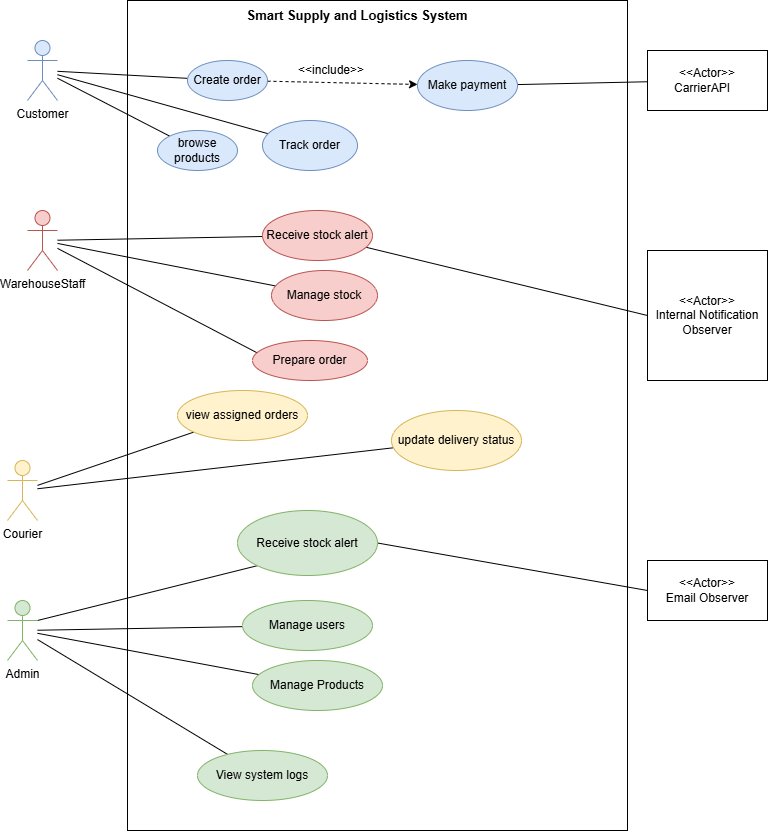

The diagram above was exported from draw.io. Its source (the exported page's mxGraphModel, read from the mxfile embedded in the PNG):
<mxGraphModel dx="1717" dy="878" grid="1" gridSize="10" guides="1" tooltips="1" connect="1" arrows="1" fold="1" page="1" pageScale="1" pageWidth="827" pageHeight="1169" math="0" shadow="0">
  <root>
    <mxCell id="0" />
    <mxCell id="1" parent="0" />
    <mxCell id="uRcoERI6ndXuFpQ8WV4Z-2" parent="1" style="rounded=0;whiteSpace=wrap;html=1;" value="" vertex="1">
      <mxGeometry height="830" width="500" x="150" y="60" as="geometry" />
    </mxCell>
    <mxCell id="uRcoERI6ndXuFpQ8WV4Z-29" edge="1" parent="1" source="uRcoERI6ndXuFpQ8WV4Z-3" style="rounded=0;orthogonalLoop=1;jettySize=auto;html=1;endArrow=none;endFill=0;startArrow=none;startFill=0;" target="uRcoERI6ndXuFpQ8WV4Z-17">
      <mxGeometry relative="1" as="geometry" />
    </mxCell>
    <mxCell id="46C3xBjXIvYCssUhm04k-6" edge="1" parent="1" source="uRcoERI6ndXuFpQ8WV4Z-3" style="rounded=0;orthogonalLoop=1;jettySize=auto;html=1;endArrow=none;endFill=0;" target="46C3xBjXIvYCssUhm04k-5">
      <mxGeometry relative="1" as="geometry" />
    </mxCell>
    <mxCell id="46C3xBjXIvYCssUhm04k-8" edge="1" parent="1" source="uRcoERI6ndXuFpQ8WV4Z-3" style="rounded=0;orthogonalLoop=1;jettySize=auto;html=1;endArrow=none;endFill=0;" target="46C3xBjXIvYCssUhm04k-7">
      <mxGeometry relative="1" as="geometry" />
    </mxCell>
    <mxCell id="uRcoERI6ndXuFpQ8WV4Z-3" parent="1" style="shape=umlActor;verticalLabelPosition=bottom;verticalAlign=top;html=1;outlineConnect=0;fillColor=#dae8fc;strokeColor=#6c8ebf;" value="Customer" vertex="1">
      <mxGeometry height="60" width="30" x="50" y="100" as="geometry" />
    </mxCell>
    <mxCell id="46C3xBjXIvYCssUhm04k-12" edge="1" parent="1" source="uRcoERI6ndXuFpQ8WV4Z-4" style="rounded=0;orthogonalLoop=1;jettySize=auto;html=1;endArrow=none;endFill=0;" target="46C3xBjXIvYCssUhm04k-11">
      <mxGeometry relative="1" as="geometry" />
    </mxCell>
    <mxCell id="46C3xBjXIvYCssUhm04k-14" edge="1" parent="1" source="uRcoERI6ndXuFpQ8WV4Z-4" style="rounded=0;orthogonalLoop=1;jettySize=auto;html=1;entryX=0.5;entryY=1;entryDx=0;entryDy=0;endArrow=none;endFill=0;" target="46C3xBjXIvYCssUhm04k-13">
      <mxGeometry relative="1" as="geometry" />
    </mxCell>
    <mxCell id="46C3xBjXIvYCssUhm04k-16" edge="1" parent="1" source="uRcoERI6ndXuFpQ8WV4Z-4" style="rounded=0;orthogonalLoop=1;jettySize=auto;html=1;endArrow=none;endFill=0;" target="46C3xBjXIvYCssUhm04k-15">
      <mxGeometry relative="1" as="geometry" />
    </mxCell>
    <mxCell id="uRcoERI6ndXuFpQ8WV4Z-4" parent="1" style="shape=umlActor;verticalLabelPosition=bottom;verticalAlign=top;html=1;outlineConnect=0;fillColor=#f8cecc;strokeColor=#b85450;" value="WarehouseStaff" vertex="1">
      <mxGeometry height="60" width="30" x="50" y="270" as="geometry" />
    </mxCell>
    <mxCell id="46C3xBjXIvYCssUhm04k-20" edge="1" parent="1" source="uRcoERI6ndXuFpQ8WV4Z-5" style="rounded=0;orthogonalLoop=1;jettySize=auto;html=1;endArrow=none;endFill=0;" target="46C3xBjXIvYCssUhm04k-19">
      <mxGeometry relative="1" as="geometry" />
    </mxCell>
    <mxCell id="46C3xBjXIvYCssUhm04k-22" edge="1" parent="1" source="uRcoERI6ndXuFpQ8WV4Z-5" style="rounded=0;orthogonalLoop=1;jettySize=auto;html=1;endArrow=none;endFill=0;" target="46C3xBjXIvYCssUhm04k-21">
      <mxGeometry relative="1" as="geometry" />
    </mxCell>
    <mxCell id="uRcoERI6ndXuFpQ8WV4Z-5" parent="1" style="shape=umlActor;verticalLabelPosition=bottom;verticalAlign=top;html=1;outlineConnect=0;fillColor=#fff2cc;strokeColor=#d6b656;" value="Courier" vertex="1">
      <mxGeometry height="60" width="30" x="30" y="520" as="geometry" />
    </mxCell>
    <mxCell id="46C3xBjXIvYCssUhm04k-24" edge="1" parent="1" source="uRcoERI6ndXuFpQ8WV4Z-6" style="rounded=0;orthogonalLoop=1;jettySize=auto;html=1;endArrow=none;endFill=0;" target="46C3xBjXIvYCssUhm04k-23">
      <mxGeometry relative="1" as="geometry" />
    </mxCell>
    <mxCell id="46C3xBjXIvYCssUhm04k-29" edge="1" parent="1" source="uRcoERI6ndXuFpQ8WV4Z-6" style="rounded=0;orthogonalLoop=1;jettySize=auto;html=1;endArrow=none;endFill=0;" target="46C3xBjXIvYCssUhm04k-25">
      <mxGeometry relative="1" as="geometry" />
    </mxCell>
    <mxCell id="46C3xBjXIvYCssUhm04k-30" edge="1" parent="1" source="uRcoERI6ndXuFpQ8WV4Z-6" style="rounded=0;orthogonalLoop=1;jettySize=auto;html=1;endArrow=none;endFill=0;" target="46C3xBjXIvYCssUhm04k-26">
      <mxGeometry relative="1" as="geometry" />
    </mxCell>
    <mxCell id="7UsIIj8gp9tduvjylIlP-2" edge="1" parent="1" source="uRcoERI6ndXuFpQ8WV4Z-6" style="rounded=0;orthogonalLoop=1;jettySize=auto;html=1;exitX=1;exitY=0.3333333333333333;exitDx=0;exitDy=0;exitPerimeter=0;entryX=0;entryY=1;entryDx=0;entryDy=0;endArrow=none;endFill=0;" target="7UsIIj8gp9tduvjylIlP-1">
      <mxGeometry relative="1" as="geometry" />
    </mxCell>
    <mxCell id="uRcoERI6ndXuFpQ8WV4Z-6" parent="1" style="shape=umlActor;verticalLabelPosition=bottom;verticalAlign=top;html=1;outlineConnect=0;fillColor=#d5e8d4;strokeColor=#82b366;" value="Admin" vertex="1">
      <mxGeometry height="60" width="30" x="30" y="660" as="geometry" />
    </mxCell>
    <mxCell id="46C3xBjXIvYCssUhm04k-1" edge="1" parent="1" source="uRcoERI6ndXuFpQ8WV4Z-17" style="rounded=0;orthogonalLoop=1;jettySize=auto;html=1;dashed=1;" target="uRcoERI6ndXuFpQ8WV4Z-20">
      <mxGeometry relative="1" as="geometry" />
    </mxCell>
    <mxCell id="uRcoERI6ndXuFpQ8WV4Z-17" parent="1" style="ellipse;whiteSpace=wrap;html=1;fillColor=#dae8fc;strokeColor=#6c8ebf;" value="Create order" vertex="1">
      <mxGeometry height="40" width="80" x="210" y="120" as="geometry" />
    </mxCell>
    <mxCell id="uRcoERI6ndXuFpQ8WV4Z-18" parent="1" style="rounded=0;whiteSpace=wrap;html=1;" value="&amp;lt;&amp;lt;Actor&amp;gt;&amp;gt;&lt;div&gt;Internal Notification Observer&lt;/div&gt;" vertex="1">
      <mxGeometry height="130" width="120" x="670" y="310" as="geometry" />
    </mxCell>
    <mxCell id="uRcoERI6ndXuFpQ8WV4Z-19" parent="1" style="rounded=0;whiteSpace=wrap;html=1;" value="&amp;lt;&amp;lt;Actor&amp;gt;&amp;gt;&lt;div&gt;CarrierAPI&amp;nbsp; &amp;nbsp;&lt;/div&gt;" vertex="1">
      <mxGeometry height="60" width="120" x="670" y="110" as="geometry" />
    </mxCell>
    <mxCell id="46C3xBjXIvYCssUhm04k-4" edge="1" parent="1" source="uRcoERI6ndXuFpQ8WV4Z-20" style="rounded=0;orthogonalLoop=1;jettySize=auto;html=1;endArrow=none;endFill=0;" target="uRcoERI6ndXuFpQ8WV4Z-19">
      <mxGeometry relative="1" as="geometry" />
    </mxCell>
    <mxCell id="uRcoERI6ndXuFpQ8WV4Z-20" parent="1" style="ellipse;whiteSpace=wrap;html=1;fillColor=#dae8fc;strokeColor=#6c8ebf;" value="Make payment" vertex="1">
      <mxGeometry height="50" width="100" x="440" y="120" as="geometry" />
    </mxCell>
    <mxCell id="46C3xBjXIvYCssUhm04k-5" parent="1" style="ellipse;whiteSpace=wrap;html=1;fillColor=#dae8fc;strokeColor=#6c8ebf;" value="browse products" vertex="1">
      <mxGeometry height="40" width="80" x="180" y="190" as="geometry" />
    </mxCell>
    <mxCell id="46C3xBjXIvYCssUhm04k-7" parent="1" style="ellipse;whiteSpace=wrap;html=1;fillColor=#dae8fc;strokeColor=#6c8ebf;" value="Track order" vertex="1">
      <mxGeometry height="50" width="95" x="285" y="180" as="geometry" />
    </mxCell>
    <mxCell id="46C3xBjXIvYCssUhm04k-11" parent="1" style="ellipse;whiteSpace=wrap;html=1;fillColor=#f8cecc;strokeColor=#b85450;" value="Manage stock" vertex="1">
      <mxGeometry height="50" width="106" x="294" y="330" as="geometry" />
    </mxCell>
    <mxCell id="46C3xBjXIvYCssUhm04k-13" parent="1" style="ellipse;whiteSpace=wrap;html=1;fillColor=#f8cecc;strokeColor=#b85450;" value="Prepare order" vertex="1">
      <mxGeometry height="40" width="115" x="275" y="400" as="geometry" />
    </mxCell>
    <mxCell id="46C3xBjXIvYCssUhm04k-18" edge="1" parent="1" source="46C3xBjXIvYCssUhm04k-15" style="rounded=0;orthogonalLoop=1;jettySize=auto;html=1;entryX=0;entryY=0.5;entryDx=0;entryDy=0;endArrow=none;endFill=0;" target="uRcoERI6ndXuFpQ8WV4Z-18">
      <mxGeometry relative="1" as="geometry" />
    </mxCell>
    <mxCell id="46C3xBjXIvYCssUhm04k-15" parent="1" style="ellipse;whiteSpace=wrap;html=1;fillColor=#f8cecc;strokeColor=#b85450;" value="Receive stock alert" vertex="1">
      <mxGeometry height="50" width="110" x="285" y="270" as="geometry" />
    </mxCell>
    <mxCell id="46C3xBjXIvYCssUhm04k-19" parent="1" style="ellipse;whiteSpace=wrap;html=1;fillColor=#fff2cc;strokeColor=#d6b656;" value="view assigned orders" vertex="1">
      <mxGeometry height="50" width="130" x="200" y="450" as="geometry" />
    </mxCell>
    <mxCell id="46C3xBjXIvYCssUhm04k-21" parent="1" style="ellipse;whiteSpace=wrap;html=1;fillColor=#fff2cc;strokeColor=#d6b656;" value="update delivery status" vertex="1">
      <mxGeometry height="60" width="130" x="414" y="470" as="geometry" />
    </mxCell>
    <mxCell id="46C3xBjXIvYCssUhm04k-23" parent="1" style="ellipse;whiteSpace=wrap;html=1;fillColor=#d5e8d4;strokeColor=#82b366;" value="Manage users" vertex="1">
      <mxGeometry height="50" width="130" x="265" y="660" as="geometry" />
    </mxCell>
    <mxCell id="46C3xBjXIvYCssUhm04k-25" parent="1" style="ellipse;whiteSpace=wrap;html=1;fillColor=#d5e8d4;strokeColor=#82b366;" value="Manage Products" vertex="1">
      <mxGeometry height="50" width="130" x="275" y="720" as="geometry" />
    </mxCell>
    <mxCell id="46C3xBjXIvYCssUhm04k-26" parent="1" style="ellipse;whiteSpace=wrap;html=1;fillColor=#d5e8d4;strokeColor=#82b366;" value="View system logs" vertex="1">
      <mxGeometry height="50" width="130" x="220" y="810" as="geometry" />
    </mxCell>
    <mxCell id="46C3xBjXIvYCssUhm04k-33" parent="1" style="text;html=1;whiteSpace=wrap;strokeColor=none;fillColor=none;align=center;verticalAlign=middle;rounded=0;" value="&amp;lt;&amp;lt;include&amp;gt;&amp;gt;" vertex="1">
      <mxGeometry height="30" width="60" x="324" y="115" as="geometry" />
    </mxCell>
    <mxCell id="46C3xBjXIvYCssUhm04k-37" parent="1" style="text;html=1;whiteSpace=wrap;strokeColor=none;fillColor=none;align=center;verticalAlign=middle;rounded=0;" value="&lt;b&gt;&lt;font style=&quot;font-size: 13px;&quot;&gt;Smart Supply and Logistics System&lt;/font&gt;&lt;/b&gt;" vertex="1">
      <mxGeometry height="30" width="260" x="250" y="60" as="geometry" />
    </mxCell>
    <mxCell id="7UsIIj8gp9tduvjylIlP-4" edge="1" parent="1" source="7UsIIj8gp9tduvjylIlP-1" style="rounded=0;orthogonalLoop=1;jettySize=auto;html=1;exitX=1;exitY=0.5;exitDx=0;exitDy=0;entryX=0;entryY=0.5;entryDx=0;entryDy=0;endArrow=none;endFill=0;" target="7UsIIj8gp9tduvjylIlP-3">
      <mxGeometry relative="1" as="geometry" />
    </mxCell>
    <mxCell id="7UsIIj8gp9tduvjylIlP-1" parent="1" style="ellipse;whiteSpace=wrap;html=1;fillColor=#d5e8d4;strokeColor=#82b366;" value="Receive stock alert" vertex="1">
      <mxGeometry height="65" width="140" x="260" y="570" as="geometry" />
    </mxCell>
    <mxCell id="7UsIIj8gp9tduvjylIlP-3" parent="1" style="rounded=0;whiteSpace=wrap;html=1;" value="&amp;lt;&amp;lt;Actor&amp;gt;&amp;gt;&lt;div&gt;Email Observer&lt;/div&gt;" vertex="1">
      <mxGeometry height="60" width="120" x="670" y="620" as="geometry" />
    </mxCell>
  </root>
</mxGraphModel>